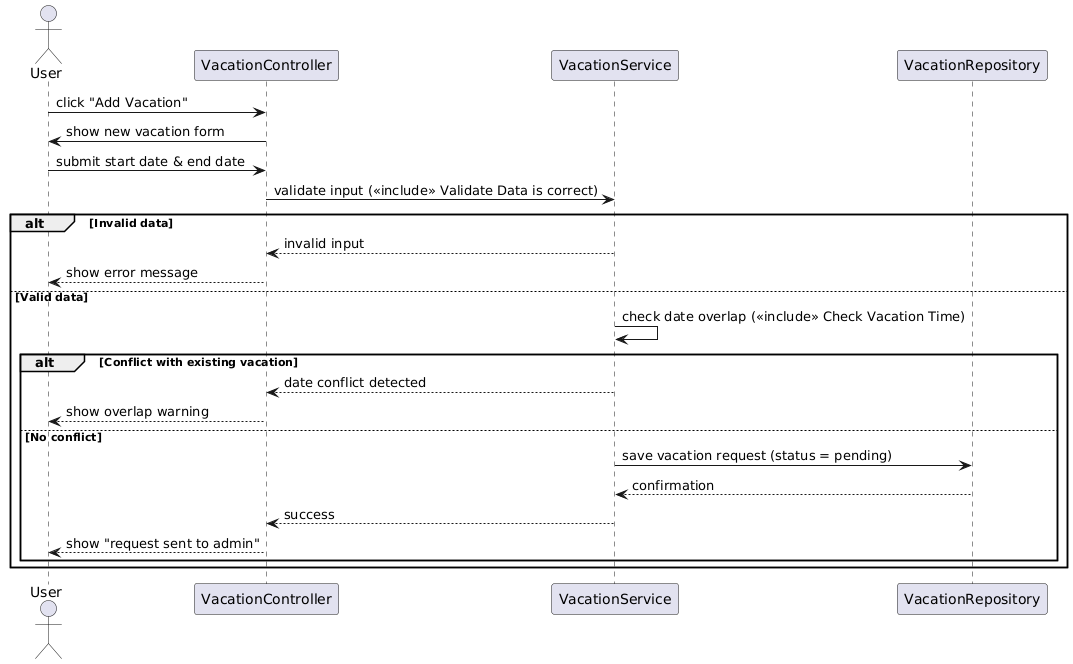

The diagram above was rendered by PlantUML. Its source (embedded in the PNG):
@startuml
actor User
participant "VacationController" as VC
participant "VacationService" as VS
participant "VacationRepository" as VR

User -> VC : click "Add Vacation"
VC -> User : show new vacation form
User -> VC : submit start date & end date
VC -> VS : validate input (<<include>> Validate Data is correct)

alt Invalid data
    VS --> VC : invalid input
    VC --> User : show error message
else Valid data
    VS -> VS : check date overlap (<<include>> Check Vacation Time)
    alt Conflict with existing vacation
        VS --> VC : date conflict detected
        VC --> User : show overlap warning
    else No conflict
        VS -> VR : save vacation request (status = pending)
        VR --> VS : confirmation
        VS --> VC : success
        VC --> User : show "request sent to admin"
    end
end
@enduml